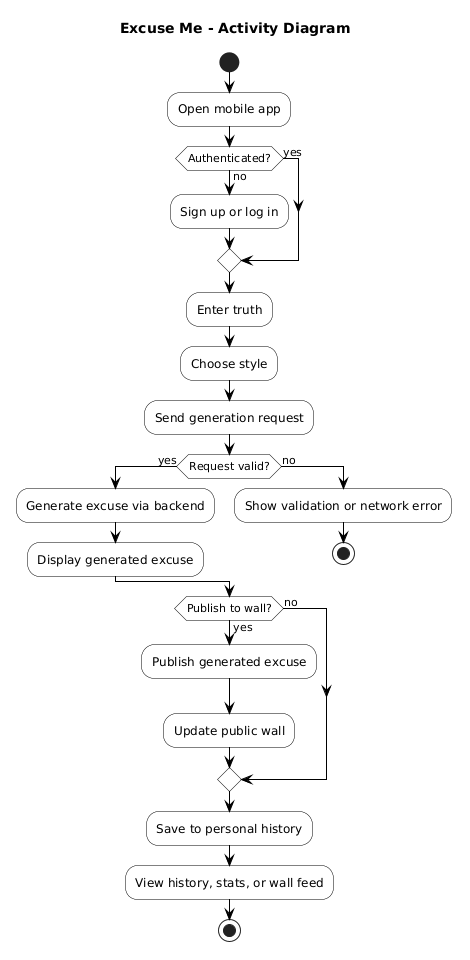

The diagram above was rendered by PlantUML. Its source (embedded in the PNG):
@startuml
skinparam shadowing false
skinparam activity {
  BackgroundColor white
  BorderColor black
  ArrowColor black
  DiamondBackgroundColor white
  DiamondBorderColor black
}

title Excuse Me - Activity Diagram

start

:Open mobile app;

if (Authenticated?) then (yes)
else (no)
  :Sign up or log in;
endif

:Enter truth;
:Choose style;
:Send generation request;

if (Request valid?) then (yes)
  :Generate excuse via backend;
  :Display generated excuse;
else (no)
  :Show validation or network error;
  stop
endif

if (Publish to wall?) then (yes)
  :Publish generated excuse;
  :Update public wall;
else (no)
endif

:Save to personal history;
:View history, stats, or wall feed;

stop
@enduml